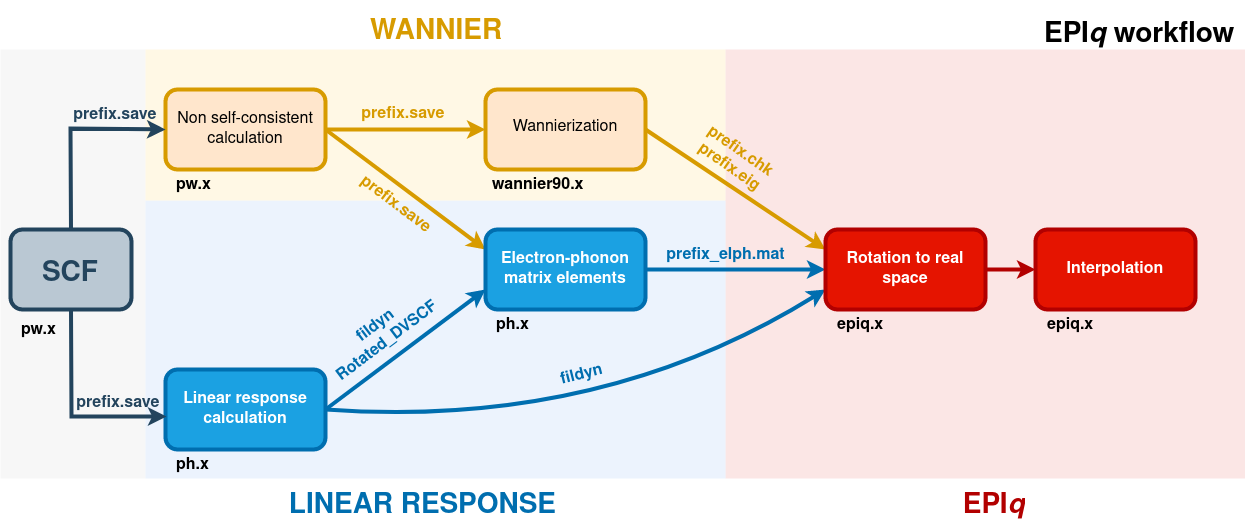

The diagram above was exported from draw.io. Its source (the exported page's mxGraphModel, read from the mxfile embedded in the PNG):
<mxGraphModel dx="1350" dy="764" grid="0" gridSize="10" guides="1" tooltips="1" connect="1" arrows="1" fold="1" page="1" pageScale="1" pageWidth="1250" pageHeight="530" background="#ffffff" math="0" shadow="0">
  <root>
    <mxCell id="WIyWlLk6GJQsqaUBKTNV-0" />
    <mxCell id="WIyWlLk6GJQsqaUBKTNV-1" parent="WIyWlLk6GJQsqaUBKTNV-0" />
    <mxCell id="KYtIRvcF_krAc0TwLlCH-7" value="" style="rounded=0;whiteSpace=wrap;html=1;shadow=0;glass=0;sketch=0;fontSize=38;fillColor=#f5f5f5;strokeColor=none;strokeWidth=0;fontColor=#333333;opacity=80;" parent="WIyWlLk6GJQsqaUBKTNV-1" vertex="1">
      <mxGeometry y="51" width="145" height="429" as="geometry" />
    </mxCell>
    <mxCell id="4nJvwqZeOCpgZ_F5_Wum-18" value="" style="rounded=0;whiteSpace=wrap;html=1;shadow=0;glass=0;sketch=0;fontSize=38;fillColor=#f8cecc;strokeColor=none;strokeWidth=0;opacity=50;gradientColor=none;gradientDirection=radial;" parent="WIyWlLk6GJQsqaUBKTNV-1" vertex="1">
      <mxGeometry x="725" y="51" width="520" height="429" as="geometry" />
    </mxCell>
    <mxCell id="4nJvwqZeOCpgZ_F5_Wum-17" value="" style="rounded=0;whiteSpace=wrap;html=1;shadow=0;glass=0;sketch=0;fontSize=38;fillColor=#dae8fc;strokeColor=none;strokeWidth=0;opacity=50;" parent="WIyWlLk6GJQsqaUBKTNV-1" vertex="1">
      <mxGeometry x="145" y="202" width="580" height="278" as="geometry" />
    </mxCell>
    <mxCell id="4nJvwqZeOCpgZ_F5_Wum-16" value="" style="rounded=0;whiteSpace=wrap;html=1;shadow=0;glass=0;sketch=0;fontSize=38;fillColor=#fff2cc;strokeColor=none;strokeWidth=0;opacity=50;" parent="WIyWlLk6GJQsqaUBKTNV-1" vertex="1">
      <mxGeometry x="145" y="51" width="580" height="151" as="geometry" />
    </mxCell>
    <mxCell id="3NdejbAWGjJG6Xcwzukr-21" value="" style="endArrow=classic;html=1;strokeColor=#006EAF;strokeWidth=4;fontSize=16;exitX=1;exitY=0.5;exitDx=0;exitDy=0;fillColor=#dae8fc;entryX=0;entryY=0.75;entryDx=0;entryDy=0;curved=1;" parent="WIyWlLk6GJQsqaUBKTNV-1" target="3NdejbAWGjJG6Xcwzukr-22" edge="1">
      <mxGeometry width="50" height="50" relative="1" as="geometry">
        <mxPoint x="325" y="411" as="sourcePoint" />
        <mxPoint x="725" y="291" as="targetPoint" />
        <Array as="points">
          <mxPoint x="600" y="431" />
        </Array>
      </mxGeometry>
    </mxCell>
    <mxCell id="3NdejbAWGjJG6Xcwzukr-20" value="" style="endArrow=classic;html=1;strokeColor=#D79B00;strokeWidth=4;fontSize=16;exitX=1;exitY=0.5;exitDx=0;exitDy=0;fillColor=#fff2cc;entryX=0;entryY=0.25;entryDx=0;entryDy=0;curved=1;" parent="WIyWlLk6GJQsqaUBKTNV-1" source="3NdejbAWGjJG6Xcwzukr-31" target="3NdejbAWGjJG6Xcwzukr-22" edge="1">
      <mxGeometry width="50" height="50" relative="1" as="geometry">
        <mxPoint x="325" y="131" as="sourcePoint" />
        <mxPoint x="725" y="251" as="targetPoint" />
        <Array as="points" />
      </mxGeometry>
    </mxCell>
    <mxCell id="3NdejbAWGjJG6Xcwzukr-16" value="" style="endArrow=classic;html=1;rounded=0;strokeColor=#d79b00;strokeWidth=4;fontSize=16;exitX=1;exitY=0.5;exitDx=0;exitDy=0;fillColor=#ffe6cc;entryX=0;entryY=0.25;entryDx=0;entryDy=0;" parent="WIyWlLk6GJQsqaUBKTNV-1" source="WIyWlLk6GJQsqaUBKTNV-3" target="3NdejbAWGjJG6Xcwzukr-10" edge="1">
      <mxGeometry width="50" height="50" relative="1" as="geometry">
        <mxPoint x="335" y="381" as="sourcePoint" />
        <mxPoint x="485" y="281" as="targetPoint" />
        <Array as="points" />
      </mxGeometry>
    </mxCell>
    <mxCell id="3NdejbAWGjJG6Xcwzukr-15" value="" style="endArrow=classic;html=1;rounded=0;strokeColor=#006EAF;strokeWidth=4;fontSize=16;exitX=1;exitY=0.5;exitDx=0;exitDy=0;fillColor=#1ba1e2;entryX=0;entryY=0.75;entryDx=0;entryDy=0;" parent="WIyWlLk6GJQsqaUBKTNV-1" source="3NdejbAWGjJG6Xcwzukr-0" target="3NdejbAWGjJG6Xcwzukr-10" edge="1">
      <mxGeometry width="50" height="50" relative="1" as="geometry">
        <mxPoint x="635" y="411" as="sourcePoint" />
        <mxPoint x="485" y="261" as="targetPoint" />
        <Array as="points" />
      </mxGeometry>
    </mxCell>
    <mxCell id="WIyWlLk6GJQsqaUBKTNV-3" value="&lt;div style=&quot;font-size: 16px;&quot;&gt;Non self-consistent calculation&lt;br&gt;&lt;/div&gt;" style="rounded=1;whiteSpace=wrap;html=1;fontSize=12;glass=0;strokeWidth=4;shadow=0;fillColor=#ffe6cc;strokeColor=#d79b00;" parent="WIyWlLk6GJQsqaUBKTNV-1" vertex="1">
      <mxGeometry x="165" y="91" width="160" height="80" as="geometry" />
    </mxCell>
    <mxCell id="3NdejbAWGjJG6Xcwzukr-0" value="&lt;b&gt;&lt;font style=&quot;font-size: 16px;&quot;&gt;Linear response calculation&lt;/font&gt;&lt;/b&gt;" style="rounded=1;whiteSpace=wrap;html=1;fontSize=12;glass=0;strokeWidth=4;shadow=0;fillColor=#1ba1e2;strokeColor=#006EAF;fontColor=#ffffff;" parent="WIyWlLk6GJQsqaUBKTNV-1" vertex="1">
      <mxGeometry x="165" y="371" width="160" height="80" as="geometry" />
    </mxCell>
    <mxCell id="3NdejbAWGjJG6Xcwzukr-19" style="edgeStyle=orthogonalEdgeStyle;rounded=0;orthogonalLoop=1;jettySize=auto;html=1;exitX=1;exitY=0.5;exitDx=0;exitDy=0;strokeColor=#006EAF;strokeWidth=4;fontSize=16;fontColor=#000000;fillColor=#1ba1e2;entryX=0;entryY=0.5;entryDx=0;entryDy=0;" parent="WIyWlLk6GJQsqaUBKTNV-1" source="3NdejbAWGjJG6Xcwzukr-10" target="3NdejbAWGjJG6Xcwzukr-22" edge="1">
      <mxGeometry relative="1" as="geometry">
        <mxPoint x="725" y="271" as="targetPoint" />
      </mxGeometry>
    </mxCell>
    <mxCell id="3NdejbAWGjJG6Xcwzukr-10" value="&lt;b&gt;&lt;font style=&quot;font-size: 16px;&quot;&gt;Electron-phonon matrix elements&lt;/font&gt;&lt;font style=&quot;font-size: 16px;&quot;&gt;&lt;font style=&quot;font-size: 17px;&quot;&gt;&lt;br&gt;&lt;/font&gt;&lt;/font&gt;&lt;/b&gt;" style="rounded=1;whiteSpace=wrap;html=1;fontSize=12;glass=0;strokeWidth=4;shadow=0;fillColor=#1ba1e2;strokeColor=#006EAF;fontColor=#ffffff;" parent="WIyWlLk6GJQsqaUBKTNV-1" vertex="1">
      <mxGeometry x="485" y="231" width="160" height="80" as="geometry" />
    </mxCell>
    <mxCell id="3NdejbAWGjJG6Xcwzukr-17" value="&lt;b&gt;&lt;font style=&quot;font-size: 16px;&quot;&gt;&amp;nbsp; pw.x &lt;br&gt;&lt;/font&gt;&lt;/b&gt;" style="text;whiteSpace=wrap;html=1;fontSize=16;" parent="WIyWlLk6GJQsqaUBKTNV-1" vertex="1">
      <mxGeometry x="165" y="171" width="180" height="40" as="geometry" />
    </mxCell>
    <mxCell id="3NdejbAWGjJG6Xcwzukr-18" value="&lt;b&gt;&lt;font style=&quot;font-size: 16px;&quot;&gt;&amp;nbsp; ph.x&lt;/font&gt;&lt;/b&gt;" style="text;whiteSpace=wrap;html=1;fontSize=16;" parent="WIyWlLk6GJQsqaUBKTNV-1" vertex="1">
      <mxGeometry x="165" y="451" width="80" height="30" as="geometry" />
    </mxCell>
    <mxCell id="3NdejbAWGjJG6Xcwzukr-28" value="" style="edgeStyle=orthogonalEdgeStyle;rounded=0;orthogonalLoop=1;jettySize=auto;html=1;strokeColor=#B20000;strokeWidth=4;fontSize=16;fontColor=#000000;fillColor=#e51400;" parent="WIyWlLk6GJQsqaUBKTNV-1" source="3NdejbAWGjJG6Xcwzukr-22" target="3NdejbAWGjJG6Xcwzukr-25" edge="1">
      <mxGeometry relative="1" as="geometry" />
    </mxCell>
    <mxCell id="3NdejbAWGjJG6Xcwzukr-22" value="&lt;b&gt;&lt;font style=&quot;font-size: 16px;&quot;&gt;Rotation to real space&lt;/font&gt;&lt;/b&gt;&lt;font style=&quot;font-size: 16px;&quot;&gt;&lt;br&gt;&lt;/font&gt;" style="rounded=1;whiteSpace=wrap;html=1;fontSize=12;glass=0;strokeWidth=4;shadow=0;fillColor=#e51400;strokeColor=#B20000;fontColor=#ffffff;" parent="WIyWlLk6GJQsqaUBKTNV-1" vertex="1">
      <mxGeometry x="825" y="231" width="160" height="80" as="geometry" />
    </mxCell>
    <mxCell id="3NdejbAWGjJG6Xcwzukr-23" value="&lt;b&gt;&lt;font style=&quot;font-size: 16px;&quot;&gt;&amp;nbsp; ph.x&lt;/font&gt;&lt;/b&gt;" style="text;whiteSpace=wrap;html=1;fontSize=16;" parent="WIyWlLk6GJQsqaUBKTNV-1" vertex="1">
      <mxGeometry x="485" y="311" width="70" height="60" as="geometry" />
    </mxCell>
    <mxCell id="3NdejbAWGjJG6Xcwzukr-24" value="&lt;b&gt;epiq.x&lt;/b&gt;" style="text;whiteSpace=wrap;html=1;fontSize=16;" parent="WIyWlLk6GJQsqaUBKTNV-1" vertex="1">
      <mxGeometry x="835" y="311" width="60" height="60" as="geometry" />
    </mxCell>
    <mxCell id="3NdejbAWGjJG6Xcwzukr-25" value="&lt;b&gt;&lt;font style=&quot;font-size: 16px;&quot;&gt;Interpolation&lt;/font&gt;&lt;/b&gt;&lt;font style=&quot;font-size: 16px;&quot;&gt;&lt;br&gt;&lt;/font&gt;" style="rounded=1;whiteSpace=wrap;html=1;fontSize=12;glass=0;strokeWidth=4;shadow=0;fillColor=#e51400;strokeColor=#B20000;fontColor=#ffffff;" parent="WIyWlLk6GJQsqaUBKTNV-1" vertex="1">
      <mxGeometry x="1035" y="231" width="160" height="80" as="geometry" />
    </mxCell>
    <mxCell id="3NdejbAWGjJG6Xcwzukr-30" value="&lt;div&gt;&lt;font color=&quot;#D79B00&quot;&gt;&lt;b&gt;prefix.chk&lt;/b&gt;&lt;/font&gt;&lt;/div&gt;&lt;div&gt;&lt;font color=&quot;#D79B00&quot;&gt;&lt;b&gt;prefix.eig&lt;/b&gt;&lt;/font&gt;&lt;/div&gt;" style="text;html=1;align=center;verticalAlign=middle;resizable=0;points=[];autosize=1;strokeColor=none;fillColor=none;fontSize=16;fontColor=#000000;rotation=35;" parent="WIyWlLk6GJQsqaUBKTNV-1" vertex="1">
      <mxGeometry x="684" y="136" width="100" height="50" as="geometry" />
    </mxCell>
    <mxCell id="3NdejbAWGjJG6Xcwzukr-31" value="&lt;div&gt;&lt;br&gt;&lt;/div&gt;&lt;div&gt;&lt;font style=&quot;font-size: 16px;&quot;&gt;Wannierization&lt;/font&gt;&lt;/div&gt;&lt;div&gt;&lt;font style=&quot;font-size: 16px;&quot;&gt;&lt;br&gt;&lt;/font&gt;&lt;/div&gt;" style="rounded=1;whiteSpace=wrap;html=1;fontSize=12;glass=0;strokeWidth=4;shadow=0;fillColor=#ffe6cc;strokeColor=#D79B00;" parent="WIyWlLk6GJQsqaUBKTNV-1" vertex="1">
      <mxGeometry x="485" y="91" width="160" height="80" as="geometry" />
    </mxCell>
    <mxCell id="3NdejbAWGjJG6Xcwzukr-33" style="edgeStyle=orthogonalEdgeStyle;rounded=0;orthogonalLoop=1;jettySize=auto;html=1;strokeColor=#d79b00;strokeWidth=4;fontSize=16;fontColor=#000000;fillColor=#ffe6cc;entryX=0;entryY=0.5;entryDx=0;entryDy=0;" parent="WIyWlLk6GJQsqaUBKTNV-1" target="3NdejbAWGjJG6Xcwzukr-31" edge="1">
      <mxGeometry relative="1" as="geometry">
        <mxPoint x="735" y="281" as="targetPoint" />
        <mxPoint x="325" y="131" as="sourcePoint" />
      </mxGeometry>
    </mxCell>
    <mxCell id="3NdejbAWGjJG6Xcwzukr-35" value="&lt;div&gt;&lt;b&gt;wannier90.x&lt;/b&gt;&lt;/div&gt;&lt;div&gt;&lt;i&gt;&lt;b&gt;&lt;br&gt;&lt;/b&gt;&lt;/i&gt;&lt;/div&gt;" style="text;whiteSpace=wrap;html=1;fontSize=16;" parent="WIyWlLk6GJQsqaUBKTNV-1" vertex="1">
      <mxGeometry x="490" y="171" width="180" height="40" as="geometry" />
    </mxCell>
    <mxCell id="3NdejbAWGjJG6Xcwzukr-36" value="&lt;font color=&quot;#006EAF&quot;&gt;&lt;b&gt;fildyn&lt;/b&gt;&lt;/font&gt;" style="text;html=1;align=center;verticalAlign=middle;resizable=0;points=[];autosize=1;strokeColor=none;fillColor=none;fontSize=16;fontColor=#000000;rotation=-14;" parent="WIyWlLk6GJQsqaUBKTNV-1" vertex="1">
      <mxGeometry x="550" y="361" width="61" height="31" as="geometry" />
    </mxCell>
    <mxCell id="3NdejbAWGjJG6Xcwzukr-37" value="&lt;div&gt;&lt;font color=&quot;#006EAF&quot;&gt;&lt;b&gt;fildyn&lt;/b&gt;&lt;/font&gt;&lt;/div&gt;&lt;div&gt;&lt;font color=&quot;#006EAF&quot;&gt;&lt;b&gt;Rotated_DVSCF&lt;br&gt;&lt;/b&gt;&lt;/font&gt;&lt;/div&gt;" style="text;html=1;align=center;verticalAlign=middle;resizable=0;points=[];autosize=1;strokeColor=none;fillColor=none;fontSize=16;fontColor=#000000;rotation=-37;" parent="WIyWlLk6GJQsqaUBKTNV-1" vertex="1">
      <mxGeometry x="311" y="311" width="139" height="50" as="geometry" />
    </mxCell>
    <mxCell id="3NdejbAWGjJG6Xcwzukr-39" value="" style="rounded=1;whiteSpace=wrap;html=1;fontSize=12;glass=0;strokeWidth=4;shadow=0;fillColor=#bac8d3;strokeColor=#23445D;" parent="WIyWlLk6GJQsqaUBKTNV-1" vertex="1">
      <mxGeometry x="10" y="231" width="121" height="80" as="geometry" />
    </mxCell>
    <mxCell id="3NdejbAWGjJG6Xcwzukr-45" value="&lt;font color=&quot;#006EAF&quot;&gt;&lt;b&gt;prefix_elph.mat&lt;/b&gt;&lt;/font&gt;" style="text;html=1;align=center;verticalAlign=middle;resizable=0;points=[];autosize=1;fontSize=16;rotation=0;" parent="WIyWlLk6GJQsqaUBKTNV-1" vertex="1">
      <mxGeometry x="657" y="241" width="136" height="31" as="geometry" />
    </mxCell>
    <mxCell id="3NdejbAWGjJG6Xcwzukr-49" value="&lt;font color=&quot;#23445D&quot;&gt;&amp;nbsp;&lt;b&gt;prefix.save&lt;/b&gt;&lt;/font&gt;" style="text;html=1;align=center;verticalAlign=middle;resizable=0;points=[];autosize=1;fontSize=16;rotation=0;" parent="WIyWlLk6GJQsqaUBKTNV-1" vertex="1">
      <mxGeometry x="59" y="101" width="106" height="31" as="geometry" />
    </mxCell>
    <mxCell id="3NdejbAWGjJG6Xcwzukr-50" value="&lt;font color=&quot;#23445D&quot;&gt;&amp;nbsp;&lt;b&gt;prefix.save&lt;/b&gt;&lt;/font&gt;" style="text;html=1;align=center;verticalAlign=middle;resizable=0;points=[];autosize=1;fontSize=16;rotation=0;" parent="WIyWlLk6GJQsqaUBKTNV-1" vertex="1">
      <mxGeometry x="62" y="389" width="106" height="31" as="geometry" />
    </mxCell>
    <mxCell id="3NdejbAWGjJG6Xcwzukr-51" value="&lt;b&gt;epiq.x&lt;/b&gt;" style="text;whiteSpace=wrap;html=1;fontSize=16;" parent="WIyWlLk6GJQsqaUBKTNV-1" vertex="1">
      <mxGeometry x="1045" y="311" width="80" height="30" as="geometry" />
    </mxCell>
    <mxCell id="3NdejbAWGjJG6Xcwzukr-52" value="&lt;font color=&quot;#D79B00&quot;&gt;&lt;b&gt;prefix.save&lt;/b&gt;&lt;/font&gt;" style="text;html=1;align=center;verticalAlign=middle;resizable=0;points=[];autosize=1;fontSize=16;rotation=37;" parent="WIyWlLk6GJQsqaUBKTNV-1" vertex="1">
      <mxGeometry x="340" y="191" width="110" height="30" as="geometry" />
    </mxCell>
    <mxCell id="3NdejbAWGjJG6Xcwzukr-53" value="&lt;font color=&quot;#D79B00&quot;&gt;&lt;b&gt;&amp;nbsp;&amp;nbsp;&amp;nbsp;&amp;nbsp;&amp;nbsp;&amp;nbsp;&amp;nbsp;&amp;nbsp;&amp;nbsp; prefix.save&lt;/b&gt;&lt;/font&gt;" style="text;html=1;align=center;verticalAlign=middle;resizable=0;points=[];autosize=1;fontSize=16;rotation=0;" parent="WIyWlLk6GJQsqaUBKTNV-1" vertex="1">
      <mxGeometry x="305" y="101" width="150" height="30" as="geometry" />
    </mxCell>
    <mxCell id="3NdejbAWGjJG6Xcwzukr-61" value="&lt;h1 style=&quot;font-size: 28px;&quot;&gt;&lt;font style=&quot;font-size: 28px;&quot;&gt;&lt;font color=&quot;#000000&quot;&gt;EPI&lt;i&gt;q&lt;/i&gt; workflow&lt;/font&gt;&lt;br&gt;&lt;/font&gt;&lt;/h1&gt;" style="text;html=1;strokeColor=none;fillColor=none;spacing=5;spacingTop=-20;whiteSpace=wrap;overflow=hidden;rounded=0;strokeWidth=4;fontSize=16;fontColor=#00FF00;" parent="WIyWlLk6GJQsqaUBKTNV-1" vertex="1">
      <mxGeometry x="1039" y="12" width="203" height="39" as="geometry" />
    </mxCell>
    <mxCell id="4nJvwqZeOCpgZ_F5_Wum-20" value="&lt;font style=&quot;font-size: 28px;&quot; color=&quot;#D79B00&quot;&gt;&lt;b&gt;&lt;font style=&quot;font-size: 28px;&quot;&gt;WANNIER&lt;/font&gt;&lt;/b&gt;&lt;font style=&quot;font-size: 28px;&quot;&gt;&lt;br&gt;&lt;/font&gt;&lt;/font&gt;&lt;font style=&quot;font-size: 28px;&quot; color=&quot;#D79B00&quot;&gt;&lt;font style=&quot;font-size: 28px;&quot;&gt;&lt;/font&gt;&lt;/font&gt;" style="text;html=1;strokeColor=none;fillColor=none;spacing=5;spacingTop=-20;whiteSpace=wrap;overflow=hidden;rounded=0;strokeWidth=4;fontSize=16;fontColor=#00FF00;" parent="WIyWlLk6GJQsqaUBKTNV-1" vertex="1">
      <mxGeometry x="365" y="28" width="203" height="40" as="geometry" />
    </mxCell>
    <mxCell id="4nJvwqZeOCpgZ_F5_Wum-21" value="&lt;h1 style=&quot;font-size: 28px;&quot;&gt;&lt;font color=&quot;#D79B00&quot;&gt;&lt;font color=&quot;#006EAF&quot;&gt;&amp;nbsp;LINEAR RESPONSE&lt;/font&gt;&lt;font style=&quot;font-size: 28px;&quot;&gt;&lt;br&gt;&lt;/font&gt;&lt;/font&gt;&lt;/h1&gt;" style="text;html=1;strokeColor=none;fillColor=none;spacing=5;spacingTop=-20;whiteSpace=wrap;overflow=hidden;rounded=0;strokeWidth=4;fontSize=16;fontColor=#00FF00;" parent="WIyWlLk6GJQsqaUBKTNV-1" vertex="1">
      <mxGeometry x="276" y="483" width="318" height="40" as="geometry" />
    </mxCell>
    <mxCell id="4nJvwqZeOCpgZ_F5_Wum-23" value="&lt;h1 style=&quot;font-size: 28px;&quot;&gt;&lt;font color=&quot;#FF0000&quot;&gt;&lt;font color=&quot;#B20000&quot;&gt;&amp;nbsp;EPI&lt;i&gt;q&lt;/i&gt;&lt;/font&gt;&lt;/font&gt;&lt;/h1&gt;" style="text;html=1;strokeColor=none;fillColor=none;spacing=5;spacingTop=-20;whiteSpace=wrap;overflow=hidden;rounded=0;strokeWidth=4;fontSize=16;fontColor=#00FF00;" parent="WIyWlLk6GJQsqaUBKTNV-1" vertex="1">
      <mxGeometry x="950" y="483" width="150" height="40" as="geometry" />
    </mxCell>
    <mxCell id="KYtIRvcF_krAc0TwLlCH-5" value="" style="endArrow=classic;html=1;rounded=0;strokeColor=#23445D;strokeWidth=4;fontSize=16;exitX=0.5;exitY=0;exitDx=0;exitDy=0;fillColor=#f5f5f5;entryX=0;entryY=0.5;entryDx=0;entryDy=0;" parent="WIyWlLk6GJQsqaUBKTNV-1" source="3NdejbAWGjJG6Xcwzukr-39" target="WIyWlLk6GJQsqaUBKTNV-3" edge="1">
      <mxGeometry width="50" height="50" relative="1" as="geometry">
        <mxPoint x="335" y="141" as="sourcePoint" />
        <mxPoint x="73" y="123" as="targetPoint" />
        <Array as="points">
          <mxPoint x="70" y="130" />
        </Array>
      </mxGeometry>
    </mxCell>
    <mxCell id="KYtIRvcF_krAc0TwLlCH-6" value="" style="endArrow=classic;html=1;rounded=0;strokeColor=#23445D;strokeWidth=4;fontSize=16;exitX=0.5;exitY=1;exitDx=0;exitDy=0;fillColor=#f5f5f5;entryX=0.006;entryY=0.588;entryDx=0;entryDy=0;entryPerimeter=0;" parent="WIyWlLk6GJQsqaUBKTNV-1" source="3NdejbAWGjJG6Xcwzukr-39" target="3NdejbAWGjJG6Xcwzukr-0" edge="1">
      <mxGeometry width="50" height="50" relative="1" as="geometry">
        <mxPoint x="80.5" y="241" as="sourcePoint" />
        <mxPoint x="175" y="141" as="targetPoint" />
        <Array as="points">
          <mxPoint x="71" y="418" />
        </Array>
      </mxGeometry>
    </mxCell>
    <mxCell id="KYtIRvcF_krAc0TwLlCH-12" value="&lt;h1 style=&quot;font-size: 28px;&quot;&gt;&lt;font color=&quot;#FF0000&quot;&gt;&lt;font color=&quot;#23445D&quot;&gt;SCF&lt;/font&gt;&lt;font style=&quot;font-size: 28px;&quot;&gt;&lt;br&gt;&lt;/font&gt;&lt;/font&gt;&lt;/h1&gt;" style="text;html=1;strokeColor=none;fillColor=none;spacing=5;spacingTop=-20;whiteSpace=wrap;overflow=hidden;rounded=0;strokeWidth=4;fontSize=16;fontColor=#00FF00;" parent="WIyWlLk6GJQsqaUBKTNV-1" vertex="1">
      <mxGeometry x="37" y="251" width="150" height="40" as="geometry" />
    </mxCell>
    <mxCell id="KYtIRvcF_krAc0TwLlCH-13" value="&lt;b&gt;&lt;font style=&quot;font-size: 16px;&quot;&gt;&amp;nbsp; pw.x &lt;br&gt;&lt;/font&gt;&lt;/b&gt;" style="text;whiteSpace=wrap;html=1;fontSize=16;" parent="WIyWlLk6GJQsqaUBKTNV-1" vertex="1">
      <mxGeometry x="10" y="316" width="180" height="40" as="geometry" />
    </mxCell>
  </root>
</mxGraphModel>